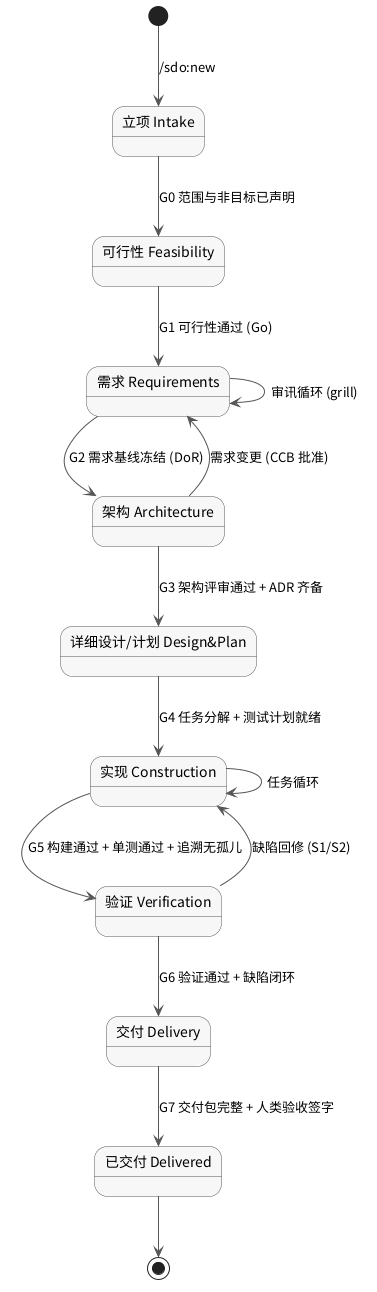

The diagram above was rendered by PlantUML. Its source (embedded in the PNG):
@startuml sdo-gates
skinparam defaultFontName "Noto Sans CJK SC"
skinparam shadowing false
skinparam ArrowColor #555555
skinparam state {
  BackgroundColor #F7F7F7
  BorderColor #555555
}

[*] --> Intake : /sdo:new
state "立项 Intake" as Intake
state "可行性 Feasibility" as Feas
state "需求 Requirements" as Req
state "架构 Architecture" as Arch
state "详细设计/计划 Design&Plan" as Plan
state "实现 Construction" as Build
state "验证 Verification" as Verify
state "交付 Delivery" as Deliver
state "已交付 Delivered" as Done

Intake --> Feas : G0 范围与非目标已声明
Feas --> Req : G1 可行性通过 (Go)
Req --> Arch : G2 需求基线冻结 (DoR)
Arch --> Plan : G3 架构评审通过 + ADR 齐备
Plan --> Build : G4 任务分解 + 测试计划就绪
Build --> Verify : G5 构建通过 + 单测通过 + 追溯无孤儿
Verify --> Deliver : G6 验证通过 + 缺陷闭环
Deliver --> Done : G7 交付包完整 + 人类验收签字

Req --> Req : 审讯循环 (grill)
Build --> Build : 任务循环
Verify --> Build : 缺陷回修 (S1/S2)
Arch --> Req : 需求变更 (CCB 批准)
Done --> [*]
@enduml